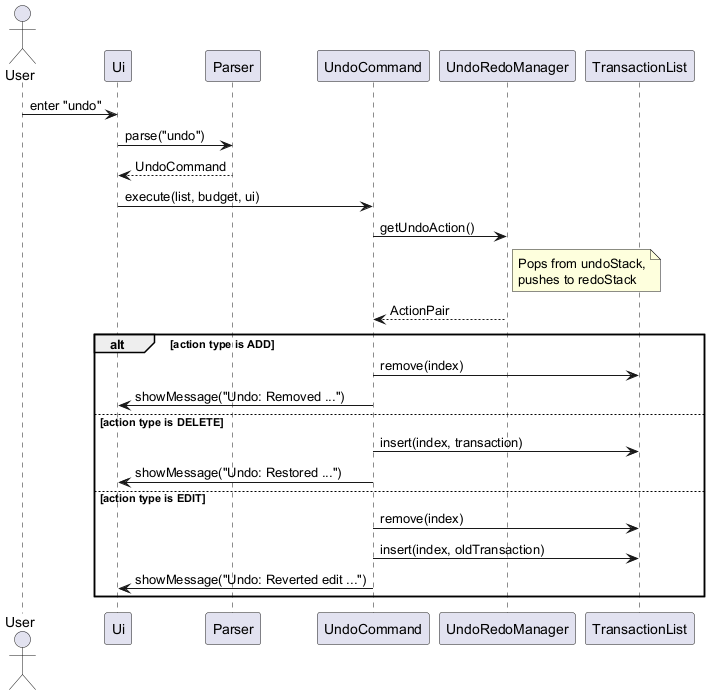

The diagram above was rendered by PlantUML. Its source (embedded in the PNG):
@startuml
actor User
participant Ui
participant Parser
participant UndoCommand
participant UndoRedoManager
participant TransactionList

User -> Ui : enter "undo"
Ui -> Parser : parse("undo")
Parser --> Ui : UndoCommand
Ui -> UndoCommand : execute(list, budget, ui)
UndoCommand -> UndoRedoManager : getUndoAction()
note right of UndoRedoManager : Pops from undoStack,\npushes to redoStack
UndoRedoManager --> UndoCommand : ActionPair

alt action type is ADD
    UndoCommand -> TransactionList : remove(index)
    UndoCommand -> Ui : showMessage("Undo: Removed ...")
else action type is DELETE
    UndoCommand -> TransactionList : insert(index, transaction)
    UndoCommand -> Ui : showMessage("Undo: Restored ...")
else action type is EDIT
    UndoCommand -> TransactionList : remove(index)
    UndoCommand -> TransactionList : insert(index, oldTransaction)
    UndoCommand -> Ui : showMessage("Undo: Reverted edit ...")
end
@enduml